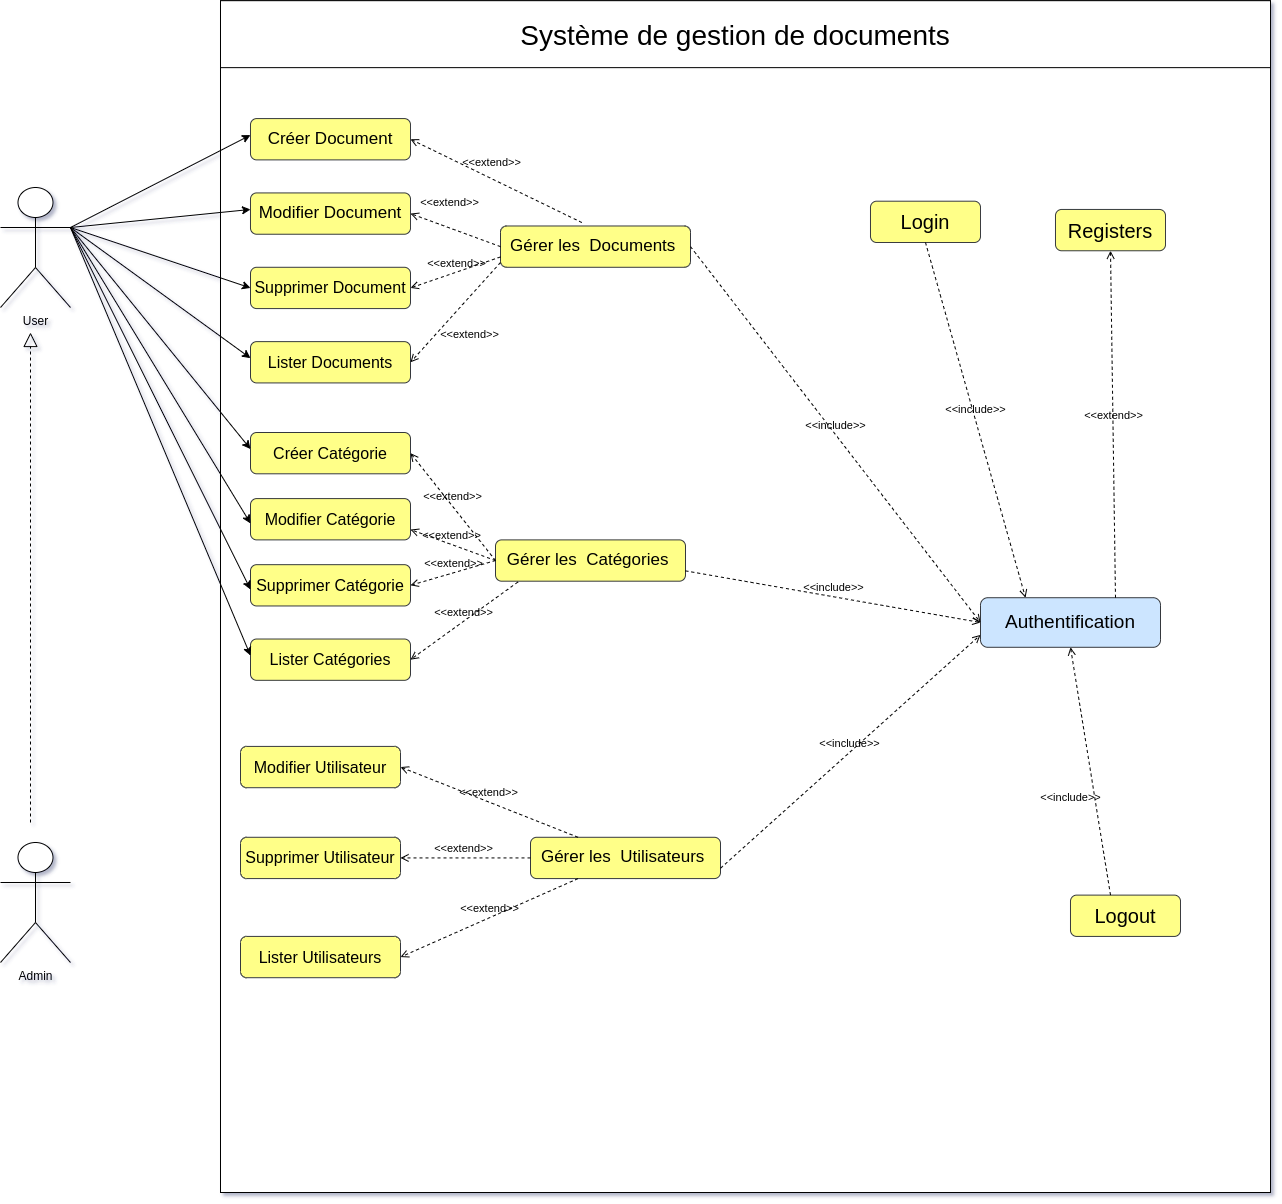

The diagram above was exported from draw.io. Its source (the exported page's mxGraphModel, read from the mxfile embedded in the PNG):
<mxGraphModel dx="3500" dy="2090" grid="1" gridSize="10" guides="1" tooltips="1" connect="1" arrows="1" fold="1" page="1" pageScale="1" pageWidth="850" pageHeight="1100" math="0" shadow="0">
  <root>
    <mxCell id="0" />
    <mxCell id="1" parent="0" />
    <mxCell id="SGzyhqN-jhNC1aEyWE50-34" value="" style="group" parent="1" vertex="1" connectable="0">
      <mxGeometry x="410" y="60" width="1150" height="1140" as="geometry" />
    </mxCell>
    <mxCell id="SGzyhqN-jhNC1aEyWE50-1" value="" style="rounded=0;whiteSpace=wrap;html=1;" parent="SGzyhqN-jhNC1aEyWE50-34" vertex="1">
      <mxGeometry x="100" y="-51.81818181818181" width="1050" height="1191.8181818181818" as="geometry" />
    </mxCell>
    <mxCell id="SGzyhqN-jhNC1aEyWE50-6" value="&lt;font style=&quot;font-size: 19px;&quot;&gt;Authentification&lt;/font&gt;" style="rounded=1;whiteSpace=wrap;html=1;fillColor=#cce5ff;strokeColor=#36393d;" parent="SGzyhqN-jhNC1aEyWE50-34" vertex="1">
      <mxGeometry x="860" y="545.2173913043479" width="180" height="49.565217391304344" as="geometry" />
    </mxCell>
    <mxCell id="SGzyhqN-jhNC1aEyWE50-7" value="&lt;font style=&quot;font-size: 20px;&quot;&gt;Logout&lt;/font&gt;" style="rounded=1;whiteSpace=wrap;html=1;fillColor=#ffff88;strokeColor=#36393d;" parent="SGzyhqN-jhNC1aEyWE50-34" vertex="1">
      <mxGeometry x="950" y="842.6086956521739" width="110" height="41.30434782608696" as="geometry" />
    </mxCell>
    <mxCell id="SGzyhqN-jhNC1aEyWE50-9" value="&lt;font style=&quot;font-size: 20px;&quot;&gt;Registers&lt;/font&gt;" style="rounded=1;whiteSpace=wrap;html=1;fillColor=#ffff88;strokeColor=#36393d;" parent="SGzyhqN-jhNC1aEyWE50-34" vertex="1">
      <mxGeometry x="935" y="156.95652173913047" width="110" height="41.30434782608696" as="geometry" />
    </mxCell>
    <mxCell id="SGzyhqN-jhNC1aEyWE50-11" value="&lt;font style=&quot;font-size: 20px;&quot;&gt;Login&lt;/font&gt;" style="rounded=1;whiteSpace=wrap;html=1;fillColor=#ffff88;strokeColor=#36393d;" parent="SGzyhqN-jhNC1aEyWE50-34" vertex="1">
      <mxGeometry x="750" y="148.69565217391303" width="110" height="41.30434782608696" as="geometry" />
    </mxCell>
    <mxCell id="SGzyhqN-jhNC1aEyWE50-13" value="&lt;font style=&quot;font-size: 17px;&quot;&gt;Gérer les&amp;nbsp; Documents&amp;nbsp;&lt;/font&gt;" style="rounded=1;whiteSpace=wrap;html=1;fillColor=#ffff88;strokeColor=#36393d;" parent="SGzyhqN-jhNC1aEyWE50-34" vertex="1">
      <mxGeometry x="380" y="173.4782608695652" width="190" height="41.30434782608696" as="geometry" />
    </mxCell>
    <mxCell id="SGzyhqN-jhNC1aEyWE50-18" value="&lt;font style=&quot;font-size: 17px;&quot;&gt;Gérer les&amp;nbsp; Catégories&amp;nbsp;&lt;/font&gt;" style="rounded=1;whiteSpace=wrap;html=1;fillColor=#ffff88;strokeColor=#36393d;" parent="SGzyhqN-jhNC1aEyWE50-34" vertex="1">
      <mxGeometry x="375" y="487.3913043478262" width="190" height="41.30434782608696" as="geometry" />
    </mxCell>
    <mxCell id="SGzyhqN-jhNC1aEyWE50-19" value="&lt;font style=&quot;font-size: 17px;&quot;&gt;Gérer les&amp;nbsp; Utilisateurs&amp;nbsp;&lt;/font&gt;" style="rounded=1;whiteSpace=wrap;html=1;fillColor=#ffff88;strokeColor=#36393d;" parent="SGzyhqN-jhNC1aEyWE50-34" vertex="1">
      <mxGeometry x="410" y="784.7826086956522" width="190" height="41.30434782608696" as="geometry" />
    </mxCell>
    <mxCell id="1LSmnj50lJXwWGAPJBOx-2" value="&lt;font style=&quot;font-size: 17px;&quot;&gt;Créer Document&lt;/font&gt;" style="rounded=1;whiteSpace=wrap;html=1;fillColor=#ffff88;strokeColor=#36393d;" parent="SGzyhqN-jhNC1aEyWE50-34" vertex="1">
      <mxGeometry x="130" y="66.08695652173914" width="160" height="41.30434782608696" as="geometry" />
    </mxCell>
    <mxCell id="1LSmnj50lJXwWGAPJBOx-3" value="&lt;font style=&quot;font-size: 17px;&quot;&gt;Modifier Document&lt;/font&gt;" style="rounded=1;whiteSpace=wrap;html=1;fillColor=#ffff88;strokeColor=#36393d;" parent="SGzyhqN-jhNC1aEyWE50-34" vertex="1">
      <mxGeometry x="130" y="140.43478260869566" width="160" height="41.30434782608696" as="geometry" />
    </mxCell>
    <mxCell id="1LSmnj50lJXwWGAPJBOx-4" value="&lt;font style=&quot;font-size: 16px;&quot;&gt;Supprimer Document&lt;/font&gt;" style="rounded=1;whiteSpace=wrap;html=1;fillColor=#ffff88;strokeColor=#36393d;" parent="SGzyhqN-jhNC1aEyWE50-34" vertex="1">
      <mxGeometry x="130" y="214.7826086956522" width="160" height="41.30434782608696" as="geometry" />
    </mxCell>
    <mxCell id="1LSmnj50lJXwWGAPJBOx-5" value="&lt;font style=&quot;font-size: 16px;&quot;&gt;Lister Documents&lt;/font&gt;" style="rounded=1;whiteSpace=wrap;html=1;fillColor=#ffff88;strokeColor=#36393d;" parent="SGzyhqN-jhNC1aEyWE50-34" vertex="1">
      <mxGeometry x="130" y="289.13043478260863" width="160" height="41.30434782608696" as="geometry" />
    </mxCell>
    <mxCell id="1LSmnj50lJXwWGAPJBOx-12" value="&lt;font style=&quot;font-size: 16px;&quot;&gt;Créer Catégorie&lt;/font&gt;" style="rounded=1;whiteSpace=wrap;html=1;fillColor=#ffff88;strokeColor=#36393d;" parent="SGzyhqN-jhNC1aEyWE50-34" vertex="1">
      <mxGeometry x="130" y="380" width="160" height="41.30434782608696" as="geometry" />
    </mxCell>
    <mxCell id="1LSmnj50lJXwWGAPJBOx-13" value="&lt;font style=&quot;font-size: 16px;&quot;&gt;Modifier Catégorie&lt;/font&gt;" style="rounded=1;whiteSpace=wrap;html=1;fillColor=#ffff88;strokeColor=#36393d;" parent="SGzyhqN-jhNC1aEyWE50-34" vertex="1">
      <mxGeometry x="130" y="446.08695652173907" width="160" height="41.30434782608696" as="geometry" />
    </mxCell>
    <mxCell id="1LSmnj50lJXwWGAPJBOx-14" value="&lt;font style=&quot;font-size: 16px;&quot;&gt;Supprimer Catégorie&lt;/font&gt;" style="rounded=1;whiteSpace=wrap;html=1;fillColor=#ffff88;strokeColor=#36393d;" parent="SGzyhqN-jhNC1aEyWE50-34" vertex="1">
      <mxGeometry x="130" y="512.1739130434783" width="160" height="41.30434782608696" as="geometry" />
    </mxCell>
    <mxCell id="1LSmnj50lJXwWGAPJBOx-15" value="&lt;font style=&quot;font-size: 16px;&quot;&gt;Lister Catégories&lt;/font&gt;" style="rounded=1;whiteSpace=wrap;html=1;fillColor=#ffff88;strokeColor=#36393d;" parent="SGzyhqN-jhNC1aEyWE50-34" vertex="1">
      <mxGeometry x="130" y="586.5217391304349" width="160" height="41.30434782608696" as="geometry" />
    </mxCell>
    <mxCell id="1LSmnj50lJXwWGAPJBOx-16" value="&lt;font style=&quot;font-size: 16px;&quot;&gt;Modifier Utilisateur&lt;/font&gt;" style="rounded=1;whiteSpace=wrap;html=1;fillColor=#ffff88;strokeColor=#36393d;" parent="SGzyhqN-jhNC1aEyWE50-34" vertex="1">
      <mxGeometry x="120" y="693.9130434782608" width="160" height="41.30434782608696" as="geometry" />
    </mxCell>
    <mxCell id="1LSmnj50lJXwWGAPJBOx-78" value="&lt;font style=&quot;font-size: 16px;&quot;&gt;Supprimer Utilisateur&lt;/font&gt;" style="rounded=1;whiteSpace=wrap;html=1;fillColor=#ffff88;strokeColor=#36393d;" parent="SGzyhqN-jhNC1aEyWE50-34" vertex="1">
      <mxGeometry x="120" y="784.7826086956522" width="160" height="41.30434782608696" as="geometry" />
    </mxCell>
    <mxCell id="1LSmnj50lJXwWGAPJBOx-79" value="&lt;font style=&quot;font-size: 16px;&quot;&gt;Lister Utilisateurs&lt;/font&gt;" style="rounded=1;whiteSpace=wrap;html=1;fillColor=#ffff88;strokeColor=#36393d;" parent="SGzyhqN-jhNC1aEyWE50-34" vertex="1">
      <mxGeometry x="120" y="883.9130434782609" width="160" height="41.30434782608696" as="geometry" />
    </mxCell>
    <mxCell id="1LSmnj50lJXwWGAPJBOx-87" value="&amp;lt;&amp;lt;include&amp;gt;&amp;gt;" style="html=1;verticalAlign=bottom;labelBackgroundColor=none;endArrow=open;endFill=0;dashed=1;rounded=0;exitX=1;exitY=0.5;exitDx=0;exitDy=0;" parent="SGzyhqN-jhNC1aEyWE50-34" source="SGzyhqN-jhNC1aEyWE50-13" edge="1">
      <mxGeometry width="160" relative="1" as="geometry">
        <mxPoint x="700" y="570" as="sourcePoint" />
        <mxPoint x="860" y="570" as="targetPoint" />
      </mxGeometry>
    </mxCell>
    <mxCell id="1LSmnj50lJXwWGAPJBOx-88" value="&amp;lt;&amp;lt;include&amp;gt;&amp;gt;" style="html=1;verticalAlign=bottom;labelBackgroundColor=none;endArrow=open;endFill=0;dashed=1;rounded=0;exitX=1;exitY=0.75;exitDx=0;exitDy=0;" parent="SGzyhqN-jhNC1aEyWE50-34" source="SGzyhqN-jhNC1aEyWE50-18" edge="1">
      <mxGeometry width="160" relative="1" as="geometry">
        <mxPoint x="700" y="570" as="sourcePoint" />
        <mxPoint x="860" y="570" as="targetPoint" />
      </mxGeometry>
    </mxCell>
    <mxCell id="1LSmnj50lJXwWGAPJBOx-89" value="&amp;lt;&amp;lt;include&amp;gt;&amp;gt;" style="html=1;verticalAlign=bottom;labelBackgroundColor=none;endArrow=open;endFill=0;dashed=1;rounded=0;entryX=0;entryY=0.75;entryDx=0;entryDy=0;exitX=1;exitY=0.75;exitDx=0;exitDy=0;" parent="SGzyhqN-jhNC1aEyWE50-34" source="SGzyhqN-jhNC1aEyWE50-19" target="SGzyhqN-jhNC1aEyWE50-6" edge="1">
      <mxGeometry width="160" relative="1" as="geometry">
        <mxPoint x="580" y="817.8260869565217" as="sourcePoint" />
        <mxPoint x="740" y="817.8260869565217" as="targetPoint" />
      </mxGeometry>
    </mxCell>
    <mxCell id="1LSmnj50lJXwWGAPJBOx-90" value="&amp;lt;&amp;lt;include&amp;gt;&amp;gt;" style="html=1;verticalAlign=bottom;labelBackgroundColor=none;endArrow=open;endFill=0;dashed=1;rounded=0;entryX=0.5;entryY=1;entryDx=0;entryDy=0;" parent="SGzyhqN-jhNC1aEyWE50-34" target="SGzyhqN-jhNC1aEyWE50-6" edge="1">
      <mxGeometry x="-0.2445" y="25" width="160" relative="1" as="geometry">
        <mxPoint x="990" y="842.6086956521739" as="sourcePoint" />
        <mxPoint x="1150" y="842.6086956521739" as="targetPoint" />
        <mxPoint as="offset" />
      </mxGeometry>
    </mxCell>
    <mxCell id="1LSmnj50lJXwWGAPJBOx-91" value="&amp;lt;&amp;lt;extend&amp;gt;&amp;gt;" style="html=1;verticalAlign=bottom;labelBackgroundColor=none;endArrow=open;endFill=0;dashed=1;rounded=0;entryX=0.5;entryY=1;entryDx=0;entryDy=0;exitX=0.75;exitY=0;exitDx=0;exitDy=0;" parent="SGzyhqN-jhNC1aEyWE50-34" source="SGzyhqN-jhNC1aEyWE50-6" target="SGzyhqN-jhNC1aEyWE50-9" edge="1">
      <mxGeometry width="160" relative="1" as="geometry">
        <mxPoint x="790" y="495.65217391304344" as="sourcePoint" />
        <mxPoint x="950" y="495.65217391304344" as="targetPoint" />
      </mxGeometry>
    </mxCell>
    <mxCell id="1LSmnj50lJXwWGAPJBOx-92" value="&amp;lt;&amp;lt;include&amp;gt;&amp;gt;" style="html=1;verticalAlign=bottom;labelBackgroundColor=none;endArrow=open;endFill=0;dashed=1;rounded=0;exitX=0.5;exitY=1;exitDx=0;exitDy=0;entryX=0.25;entryY=0;entryDx=0;entryDy=0;" parent="SGzyhqN-jhNC1aEyWE50-34" source="SGzyhqN-jhNC1aEyWE50-11" target="SGzyhqN-jhNC1aEyWE50-6" edge="1">
      <mxGeometry width="160" relative="1" as="geometry">
        <mxPoint x="870" y="512.1739130434783" as="sourcePoint" />
        <mxPoint x="1030" y="512.1739130434783" as="targetPoint" />
      </mxGeometry>
    </mxCell>
    <mxCell id="1LSmnj50lJXwWGAPJBOx-93" value="" style="endArrow=classic;html=1;rounded=0;exitX=1;exitY=0.3333333333333333;exitDx=0;exitDy=0;exitPerimeter=0;" parent="SGzyhqN-jhNC1aEyWE50-34" source="SGzyhqN-jhNC1aEyWE50-20" edge="1">
      <mxGeometry width="50" height="50" relative="1" as="geometry">
        <mxPoint x="80" y="123.91304347826086" as="sourcePoint" />
        <mxPoint x="130" y="82.60869565217392" as="targetPoint" />
      </mxGeometry>
    </mxCell>
    <mxCell id="1LSmnj50lJXwWGAPJBOx-94" value="" style="endArrow=classic;html=1;rounded=0;exitX=1;exitY=0.3333333333333333;exitDx=0;exitDy=0;exitPerimeter=0;" parent="SGzyhqN-jhNC1aEyWE50-34" source="SGzyhqN-jhNC1aEyWE50-20" edge="1">
      <mxGeometry width="50" height="50" relative="1" as="geometry">
        <mxPoint x="80" y="198.26086956521738" as="sourcePoint" />
        <mxPoint x="130" y="156.95652173913044" as="targetPoint" />
      </mxGeometry>
    </mxCell>
    <mxCell id="1LSmnj50lJXwWGAPJBOx-96" value="" style="endArrow=classic;html=1;rounded=0;exitX=1;exitY=0.3333333333333333;exitDx=0;exitDy=0;exitPerimeter=0;" parent="SGzyhqN-jhNC1aEyWE50-34" source="SGzyhqN-jhNC1aEyWE50-20" edge="1">
      <mxGeometry width="50" height="50" relative="1" as="geometry">
        <mxPoint x="80" y="346.9565217391304" as="sourcePoint" />
        <mxPoint x="130" y="305.65217391304344" as="targetPoint" />
      </mxGeometry>
    </mxCell>
    <mxCell id="1LSmnj50lJXwWGAPJBOx-97" value="" style="endArrow=classic;html=1;rounded=0;exitX=1;exitY=0.3333333333333333;exitDx=0;exitDy=0;exitPerimeter=0;" parent="SGzyhqN-jhNC1aEyWE50-34" source="SGzyhqN-jhNC1aEyWE50-20" edge="1">
      <mxGeometry width="50" height="50" relative="1" as="geometry">
        <mxPoint x="80" y="437.82608695652175" as="sourcePoint" />
        <mxPoint x="130" y="396.52173913043475" as="targetPoint" />
      </mxGeometry>
    </mxCell>
    <mxCell id="1LSmnj50lJXwWGAPJBOx-98" value="" style="endArrow=classic;html=1;rounded=0;exitX=1;exitY=0.3333333333333333;exitDx=0;exitDy=0;exitPerimeter=0;" parent="SGzyhqN-jhNC1aEyWE50-34" source="SGzyhqN-jhNC1aEyWE50-20" edge="1">
      <mxGeometry width="50" height="50" relative="1" as="geometry">
        <mxPoint x="80" y="512.1739130434783" as="sourcePoint" />
        <mxPoint x="130" y="470.86956521739125" as="targetPoint" />
      </mxGeometry>
    </mxCell>
    <mxCell id="1LSmnj50lJXwWGAPJBOx-99" value="" style="endArrow=classic;html=1;rounded=0;exitX=1;exitY=0.3333333333333333;exitDx=0;exitDy=0;exitPerimeter=0;" parent="SGzyhqN-jhNC1aEyWE50-34" source="SGzyhqN-jhNC1aEyWE50-20" edge="1">
      <mxGeometry width="50" height="50" relative="1" as="geometry">
        <mxPoint x="80" y="578.2608695652173" as="sourcePoint" />
        <mxPoint x="130" y="536.9565217391304" as="targetPoint" />
      </mxGeometry>
    </mxCell>
    <mxCell id="1LSmnj50lJXwWGAPJBOx-100" value="" style="endArrow=classic;html=1;rounded=0;exitX=1;exitY=0.3333333333333333;exitDx=0;exitDy=0;exitPerimeter=0;" parent="SGzyhqN-jhNC1aEyWE50-34" source="SGzyhqN-jhNC1aEyWE50-20" edge="1">
      <mxGeometry width="50" height="50" relative="1" as="geometry">
        <mxPoint x="80" y="644.3478260869565" as="sourcePoint" />
        <mxPoint x="130" y="603.0434782608696" as="targetPoint" />
      </mxGeometry>
    </mxCell>
    <mxCell id="S9skdj29ZYRA1ogvPZ7y-1" value="&amp;lt;&amp;lt;extend&amp;gt;&amp;gt;" style="html=1;verticalAlign=bottom;labelBackgroundColor=none;endArrow=open;endFill=0;dashed=1;rounded=0;entryX=1;entryY=0.5;entryDx=0;entryDy=0;exitX=0.428;exitY=-0.083;exitDx=0;exitDy=0;exitPerimeter=0;" edge="1" parent="SGzyhqN-jhNC1aEyWE50-34" source="SGzyhqN-jhNC1aEyWE50-13" target="1LSmnj50lJXwWGAPJBOx-2">
      <mxGeometry x="0.0765" y="-6" width="160" relative="1" as="geometry">
        <mxPoint x="480" y="170" as="sourcePoint" />
        <mxPoint x="640" y="170" as="targetPoint" />
        <mxPoint as="offset" />
      </mxGeometry>
    </mxCell>
    <mxCell id="S9skdj29ZYRA1ogvPZ7y-2" value="&amp;lt;&amp;lt;extend&amp;gt;&amp;gt;" style="html=1;verticalAlign=bottom;labelBackgroundColor=none;endArrow=open;endFill=0;dashed=1;rounded=0;entryX=1;entryY=0.5;entryDx=0;entryDy=0;exitX=0;exitY=0.5;exitDx=0;exitDy=0;" edge="1" parent="SGzyhqN-jhNC1aEyWE50-34" source="SGzyhqN-jhNC1aEyWE50-13" target="1LSmnj50lJXwWGAPJBOx-3">
      <mxGeometry x="0.2245" y="-15" width="160" relative="1" as="geometry">
        <mxPoint x="370" y="280" as="sourcePoint" />
        <mxPoint x="530" y="280" as="targetPoint" />
        <mxPoint as="offset" />
      </mxGeometry>
    </mxCell>
    <mxCell id="S9skdj29ZYRA1ogvPZ7y-3" value="&amp;lt;&amp;lt;extend&amp;gt;&amp;gt;" style="html=1;verticalAlign=bottom;labelBackgroundColor=none;endArrow=open;endFill=0;dashed=1;rounded=0;exitX=0;exitY=0.75;exitDx=0;exitDy=0;entryX=1;entryY=0.5;entryDx=0;entryDy=0;" edge="1" parent="SGzyhqN-jhNC1aEyWE50-34" source="SGzyhqN-jhNC1aEyWE50-13" target="1LSmnj50lJXwWGAPJBOx-4">
      <mxGeometry width="160" relative="1" as="geometry">
        <mxPoint x="330" y="290" as="sourcePoint" />
        <mxPoint x="490" y="290" as="targetPoint" />
      </mxGeometry>
    </mxCell>
    <mxCell id="S9skdj29ZYRA1ogvPZ7y-4" value="&amp;lt;&amp;lt;extend&amp;gt;&amp;gt;" style="html=1;verticalAlign=bottom;labelBackgroundColor=none;endArrow=open;endFill=0;dashed=1;rounded=0;entryX=1;entryY=0.5;entryDx=0;entryDy=0;" edge="1" parent="SGzyhqN-jhNC1aEyWE50-34" target="1LSmnj50lJXwWGAPJBOx-5">
      <mxGeometry x="0.1832" y="31" width="160" relative="1" as="geometry">
        <mxPoint x="380" y="210" as="sourcePoint" />
        <mxPoint x="550" y="300" as="targetPoint" />
        <mxPoint y="1" as="offset" />
      </mxGeometry>
    </mxCell>
    <mxCell id="S9skdj29ZYRA1ogvPZ7y-5" value="&amp;lt;&amp;lt;extend&amp;gt;&amp;gt;" style="html=1;verticalAlign=bottom;labelBackgroundColor=none;endArrow=open;endFill=0;dashed=1;rounded=0;exitX=0.25;exitY=1;exitDx=0;exitDy=0;entryX=1;entryY=0.5;entryDx=0;entryDy=0;" edge="1" parent="SGzyhqN-jhNC1aEyWE50-34" source="SGzyhqN-jhNC1aEyWE50-19" target="1LSmnj50lJXwWGAPJBOx-79">
      <mxGeometry width="160" relative="1" as="geometry">
        <mxPoint x="480" y="1000" as="sourcePoint" />
        <mxPoint x="640" y="1000" as="targetPoint" />
      </mxGeometry>
    </mxCell>
    <mxCell id="S9skdj29ZYRA1ogvPZ7y-6" value="&amp;lt;&amp;lt;extend&amp;gt;&amp;gt;" style="html=1;verticalAlign=bottom;labelBackgroundColor=none;endArrow=open;endFill=0;dashed=1;rounded=0;entryX=1;entryY=0.5;entryDx=0;entryDy=0;exitX=0.25;exitY=0;exitDx=0;exitDy=0;" edge="1" parent="SGzyhqN-jhNC1aEyWE50-34" source="SGzyhqN-jhNC1aEyWE50-19" target="1LSmnj50lJXwWGAPJBOx-16">
      <mxGeometry width="160" relative="1" as="geometry">
        <mxPoint x="370" y="770" as="sourcePoint" />
        <mxPoint x="530" y="770" as="targetPoint" />
      </mxGeometry>
    </mxCell>
    <mxCell id="S9skdj29ZYRA1ogvPZ7y-7" value="&amp;lt;&amp;lt;extend&amp;gt;&amp;gt;" style="html=1;verticalAlign=bottom;labelBackgroundColor=none;endArrow=open;endFill=0;dashed=1;rounded=0;exitX=0;exitY=0.5;exitDx=0;exitDy=0;entryX=1;entryY=0.5;entryDx=0;entryDy=0;" edge="1" parent="SGzyhqN-jhNC1aEyWE50-34" source="SGzyhqN-jhNC1aEyWE50-19" target="1LSmnj50lJXwWGAPJBOx-78">
      <mxGeometry width="160" relative="1" as="geometry">
        <mxPoint x="460" y="910" as="sourcePoint" />
        <mxPoint x="620" y="910" as="targetPoint" />
      </mxGeometry>
    </mxCell>
    <mxCell id="S9skdj29ZYRA1ogvPZ7y-9" value="&amp;lt;&amp;lt;extend&amp;gt;&amp;gt;" style="html=1;verticalAlign=bottom;labelBackgroundColor=none;endArrow=open;endFill=0;dashed=1;rounded=0;exitX=0;exitY=0.5;exitDx=0;exitDy=0;entryX=1;entryY=0.5;entryDx=0;entryDy=0;" edge="1" parent="SGzyhqN-jhNC1aEyWE50-34" source="SGzyhqN-jhNC1aEyWE50-18" target="1LSmnj50lJXwWGAPJBOx-12">
      <mxGeometry width="160" relative="1" as="geometry">
        <mxPoint x="360" y="580" as="sourcePoint" />
        <mxPoint x="520" y="580" as="targetPoint" />
      </mxGeometry>
    </mxCell>
    <mxCell id="S9skdj29ZYRA1ogvPZ7y-10" value="&amp;lt;&amp;lt;extend&amp;gt;&amp;gt;" style="html=1;verticalAlign=bottom;labelBackgroundColor=none;endArrow=open;endFill=0;dashed=1;rounded=0;exitX=0;exitY=0.5;exitDx=0;exitDy=0;entryX=1;entryY=0.75;entryDx=0;entryDy=0;" edge="1" parent="SGzyhqN-jhNC1aEyWE50-34" source="SGzyhqN-jhNC1aEyWE50-18" target="1LSmnj50lJXwWGAPJBOx-13">
      <mxGeometry width="160" relative="1" as="geometry">
        <mxPoint x="380" y="620" as="sourcePoint" />
        <mxPoint x="540" y="620" as="targetPoint" />
      </mxGeometry>
    </mxCell>
    <mxCell id="S9skdj29ZYRA1ogvPZ7y-11" value="&amp;lt;&amp;lt;extend&amp;gt;&amp;gt;" style="html=1;verticalAlign=bottom;labelBackgroundColor=none;endArrow=open;endFill=0;dashed=1;rounded=0;exitX=0;exitY=0.5;exitDx=0;exitDy=0;entryX=1;entryY=0.5;entryDx=0;entryDy=0;" edge="1" parent="SGzyhqN-jhNC1aEyWE50-34" source="SGzyhqN-jhNC1aEyWE50-18" target="1LSmnj50lJXwWGAPJBOx-14">
      <mxGeometry width="160" relative="1" as="geometry">
        <mxPoint x="440" y="660" as="sourcePoint" />
        <mxPoint x="600" y="660" as="targetPoint" />
      </mxGeometry>
    </mxCell>
    <mxCell id="S9skdj29ZYRA1ogvPZ7y-12" value="&amp;lt;&amp;lt;extend&amp;gt;&amp;gt;" style="html=1;verticalAlign=bottom;labelBackgroundColor=none;endArrow=open;endFill=0;dashed=1;rounded=0;exitX=0.118;exitY=1.02;exitDx=0;exitDy=0;exitPerimeter=0;entryX=1;entryY=0.5;entryDx=0;entryDy=0;" edge="1" parent="SGzyhqN-jhNC1aEyWE50-34" source="SGzyhqN-jhNC1aEyWE50-18" target="1LSmnj50lJXwWGAPJBOx-15">
      <mxGeometry width="160" relative="1" as="geometry">
        <mxPoint x="600" y="630" as="sourcePoint" />
        <mxPoint x="760" y="630" as="targetPoint" />
      </mxGeometry>
    </mxCell>
    <mxCell id="SGzyhqN-jhNC1aEyWE50-3" value="" style="rounded=0;whiteSpace=wrap;html=1;" parent="SGzyhqN-jhNC1aEyWE50-34" vertex="1">
      <mxGeometry x="100" y="-51.82" width="1050" height="66.96" as="geometry" />
    </mxCell>
    <mxCell id="SGzyhqN-jhNC1aEyWE50-4" value="&lt;font style=&quot;font-size: 28px;&quot;&gt;Système&amp;nbsp;&lt;span style=&quot;font-family: &amp;quot;Nunito Sans&amp;quot;, sans-serif; text-align: start; white-space-collapse: preserve; background-color: rgb(255, 255, 255);&quot;&gt;de gestion de documents&lt;/span&gt;&lt;/font&gt;" style="text;html=1;align=center;verticalAlign=middle;whiteSpace=wrap;rounded=0;" parent="SGzyhqN-jhNC1aEyWE50-34" vertex="1">
      <mxGeometry x="305" y="-33.48" width="620" height="33.48" as="geometry" />
    </mxCell>
    <mxCell id="SGzyhqN-jhNC1aEyWE50-21" value="Admin" style="shape=umlActor;verticalLabelPosition=bottom;verticalAlign=top;html=1;outlineConnect=0;" parent="1" vertex="1">
      <mxGeometry x="290" y="850" width="70" height="120" as="geometry" />
    </mxCell>
    <mxCell id="SGzyhqN-jhNC1aEyWE50-20" value="User" style="shape=umlActor;verticalLabelPosition=bottom;verticalAlign=top;html=1;outlineConnect=0;" parent="1" vertex="1">
      <mxGeometry x="290" y="195" width="70" height="120" as="geometry" />
    </mxCell>
    <mxCell id="SGzyhqN-jhNC1aEyWE50-24" value="" style="endArrow=block;dashed=1;endFill=0;endSize=12;html=1;rounded=0;" parent="1" edge="1">
      <mxGeometry width="160" relative="1" as="geometry">
        <mxPoint x="320" y="830" as="sourcePoint" />
        <mxPoint x="320" y="340" as="targetPoint" />
      </mxGeometry>
    </mxCell>
    <mxCell id="1LSmnj50lJXwWGAPJBOx-95" value="" style="endArrow=classic;html=1;rounded=0;exitX=1;exitY=0.3333333333333333;exitDx=0;exitDy=0;exitPerimeter=0;entryX=0;entryY=0.5;entryDx=0;entryDy=0;" parent="1" source="SGzyhqN-jhNC1aEyWE50-20" target="1LSmnj50lJXwWGAPJBOx-4" edge="1">
      <mxGeometry width="50" height="50" relative="1" as="geometry">
        <mxPoint x="500" y="390" as="sourcePoint" />
        <mxPoint x="550" y="340" as="targetPoint" />
      </mxGeometry>
    </mxCell>
  </root>
</mxGraphModel>